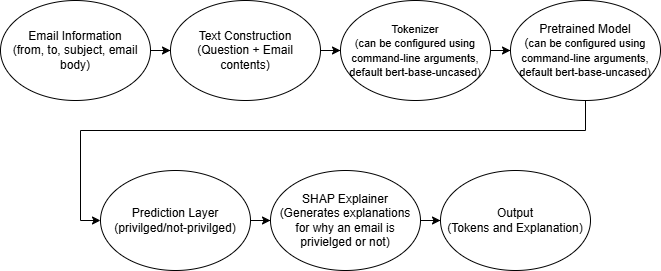

The diagram above was exported from draw.io. Its source (the exported page's mxGraphModel, read from the mxfile embedded in the PNG):
<mxGraphModel dx="1030" dy="527" grid="1" gridSize="10" guides="1" tooltips="1" connect="1" arrows="1" fold="1" page="1" pageScale="1" pageWidth="850" pageHeight="1100" math="0" shadow="0">
  <root>
    <mxCell id="0" />
    <mxCell id="1" parent="0" />
    <mxCell id="7Dm9-FOqy73SgguXgV23-14" edge="1" parent="1" source="7Dm9-FOqy73SgguXgV23-1" style="edgeStyle=orthogonalEdgeStyle;rounded=0;orthogonalLoop=1;jettySize=auto;html=1;" target="7Dm9-FOqy73SgguXgV23-2" value="">
      <mxGeometry relative="1" as="geometry" />
    </mxCell>
    <mxCell id="7Dm9-FOqy73SgguXgV23-1" parent="1" style="ellipse;whiteSpace=wrap;html=1;" value="Email Information&lt;br&gt;(from, to, subject, email body)" vertex="1">
      <mxGeometry height="100" width="150" x="60" y="70" as="geometry" />
    </mxCell>
    <mxCell id="7Dm9-FOqy73SgguXgV23-15" edge="1" parent="1" source="7Dm9-FOqy73SgguXgV23-2" style="edgeStyle=orthogonalEdgeStyle;rounded=0;orthogonalLoop=1;jettySize=auto;html=1;" target="7Dm9-FOqy73SgguXgV23-3" value="">
      <mxGeometry relative="1" as="geometry" />
    </mxCell>
    <mxCell id="7Dm9-FOqy73SgguXgV23-2" parent="1" style="ellipse;whiteSpace=wrap;html=1;" value="Text Construction&lt;br&gt;(Question + Email contents)" vertex="1">
      <mxGeometry height="100" width="150" x="230" y="70" as="geometry" />
    </mxCell>
    <mxCell id="7Dm9-FOqy73SgguXgV23-16" edge="1" parent="1" source="7Dm9-FOqy73SgguXgV23-3" style="edgeStyle=orthogonalEdgeStyle;rounded=0;orthogonalLoop=1;jettySize=auto;html=1;" target="7Dm9-FOqy73SgguXgV23-4" value="">
      <mxGeometry relative="1" as="geometry" />
    </mxCell>
    <mxCell id="7Dm9-FOqy73SgguXgV23-3" parent="1" style="ellipse;whiteSpace=wrap;html=1;" value="&lt;span&gt;&lt;font face=&quot;Helvetica&quot; style=&quot;font-size: 11px;&quot;&gt;Tokenizer&lt;br&gt;(can be configured using command-line arguments, default bert-base-uncased)&lt;/font&gt;&lt;/span&gt;" vertex="1">
      <mxGeometry height="100" width="150" x="400" y="70" as="geometry" />
    </mxCell>
    <mxCell id="7Dm9-FOqy73SgguXgV23-21" edge="1" parent="1" source="7Dm9-FOqy73SgguXgV23-4" style="edgeStyle=orthogonalEdgeStyle;rounded=0;orthogonalLoop=1;jettySize=auto;html=1;entryX=0;entryY=0.5;entryDx=0;entryDy=0;" target="7Dm9-FOqy73SgguXgV23-5" value="">
      <mxGeometry relative="1" as="geometry">
        <Array as="points">
          <mxPoint x="645" y="200" />
          <mxPoint x="140" y="200" />
          <mxPoint x="140" y="290" />
        </Array>
        <mxPoint x="790" y="180" as="targetPoint" />
      </mxGeometry>
    </mxCell>
    <mxCell id="7Dm9-FOqy73SgguXgV23-4" parent="1" style="ellipse;whiteSpace=wrap;html=1;" value="Pretrained Model&lt;br&gt;(&lt;span style=&quot;font-size: 11px;&quot;&gt;can be configured using command-line arguments, default bert-base-uncased)&lt;/span&gt;" vertex="1">
      <mxGeometry height="100" width="150" x="570" y="70" as="geometry" />
    </mxCell>
    <mxCell id="7Dm9-FOqy73SgguXgV23-18" edge="1" parent="1" source="7Dm9-FOqy73SgguXgV23-5" style="edgeStyle=orthogonalEdgeStyle;rounded=0;orthogonalLoop=1;jettySize=auto;html=1;" target="7Dm9-FOqy73SgguXgV23-6" value="">
      <mxGeometry relative="1" as="geometry" />
    </mxCell>
    <mxCell id="7Dm9-FOqy73SgguXgV23-5" parent="1" style="ellipse;whiteSpace=wrap;html=1;" value="Prediction Layer&lt;br&gt;(privilged/not-privilged)" vertex="1">
      <mxGeometry height="100" width="150" x="160" y="240" as="geometry" />
    </mxCell>
    <mxCell id="7Dm9-FOqy73SgguXgV23-19" edge="1" parent="1" source="7Dm9-FOqy73SgguXgV23-6" style="edgeStyle=orthogonalEdgeStyle;rounded=0;orthogonalLoop=1;jettySize=auto;html=1;" target="7Dm9-FOqy73SgguXgV23-7" value="">
      <mxGeometry relative="1" as="geometry" />
    </mxCell>
    <mxCell id="7Dm9-FOqy73SgguXgV23-6" parent="1" style="ellipse;whiteSpace=wrap;html=1;" value="SHAP Explainer&lt;br&gt;(Generates explanations for why an email is privielged or not)" vertex="1">
      <mxGeometry height="100" width="150" x="330" y="240" as="geometry" />
    </mxCell>
    <mxCell id="7Dm9-FOqy73SgguXgV23-7" parent="1" style="ellipse;whiteSpace=wrap;html=1;" value="Output&lt;br&gt;(Tokens and Explanation)" vertex="1">
      <mxGeometry height="100" width="150" x="500" y="240" as="geometry" />
    </mxCell>
  </root>
</mxGraphModel>